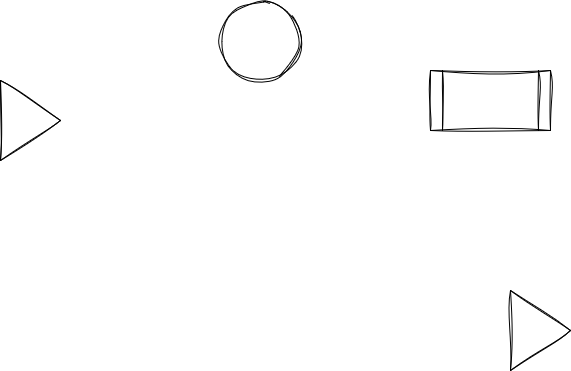

The diagram above was exported from draw.io. Its source (the exported page's mxGraphModel, read from the mxfile embedded in the PNG):
<mxGraphModel dx="1114" dy="602" grid="1" gridSize="10" guides="1" tooltips="1" connect="1" arrows="1" fold="1" page="1" pageScale="1" pageWidth="850" pageHeight="1100" math="0" shadow="0">
  <root>
    <mxCell id="0" />
    <mxCell id="1" parent="0" />
    <mxCell id="Sk6AKMpD3TAHxu_FRxND-1" value="" style="ellipse;whiteSpace=wrap;html=1;aspect=fixed;sketch=1;hachureGap=4;jiggle=2;curveFitting=1;fontFamily=Architects Daughter;fontSource=https%3A%2F%2Ffonts.googleapis.com%2Fcss%3Ffamily%3DArchitects%2BDaughter;fontSize=20;" vertex="1" parent="1">
      <mxGeometry x="320" y="90" width="80" height="80" as="geometry" />
    </mxCell>
    <mxCell id="Sk6AKMpD3TAHxu_FRxND-2" value="" style="shape=process;whiteSpace=wrap;html=1;backgroundOutline=1;sketch=1;hachureGap=4;jiggle=2;curveFitting=1;fontFamily=Architects Daughter;fontSource=https%3A%2F%2Ffonts.googleapis.com%2Fcss%3Ffamily%3DArchitects%2BDaughter;fontSize=20;" vertex="1" parent="1">
      <mxGeometry x="530" y="160" width="120" height="60" as="geometry" />
    </mxCell>
    <mxCell id="Sk6AKMpD3TAHxu_FRxND-3" value="" style="triangle;whiteSpace=wrap;html=1;sketch=1;hachureGap=4;jiggle=2;curveFitting=1;fontFamily=Architects Daughter;fontSource=https%3A%2F%2Ffonts.googleapis.com%2Fcss%3Ffamily%3DArchitects%2BDaughter;fontSize=20;" vertex="1" parent="1">
      <mxGeometry x="100" y="170" width="60" height="80" as="geometry" />
    </mxCell>
    <mxCell id="Sk6AKMpD3TAHxu_FRxND-4" value="" style="triangle;whiteSpace=wrap;html=1;sketch=1;hachureGap=4;jiggle=2;curveFitting=1;fontFamily=Architects Daughter;fontSource=https%3A%2F%2Ffonts.googleapis.com%2Fcss%3Ffamily%3DArchitects%2BDaughter;fontSize=20;" vertex="1" parent="1">
      <mxGeometry x="610" y="380" width="60" height="80" as="geometry" />
    </mxCell>
  </root>
</mxGraphModel>